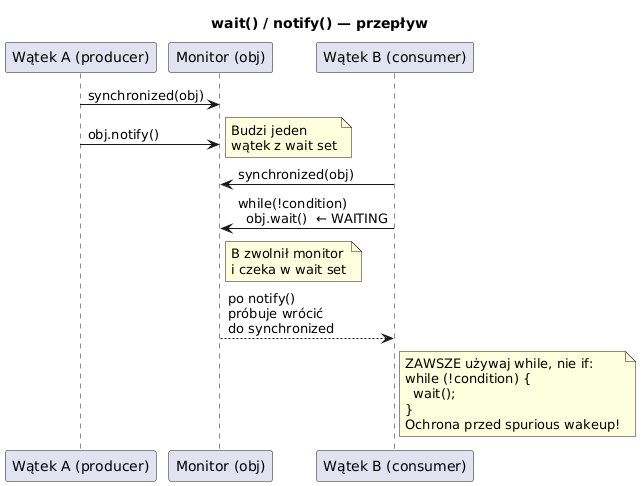

The diagram above was rendered by PlantUML. Its source (embedded in the PNG):
@startuml wait_notify_flow
skinparam shadowing false
skinparam defaultFontName "DejaVu Sans"
title wait() / notify() — przepływ

participant "Wątek A (producer)" as PA
participant "Monitor (obj)" as MON
participant "Wątek B (consumer)" as PB

PA -> MON : synchronized(obj)
PA -> MON : obj.notify()
note right : Budzi jeden\nwątek z wait set

PB -> MON : synchronized(obj)
PB -> MON : while(!condition)\n  obj.wait()  ← WAITING
note right of MON : B zwolnił monitor\ni czeka w wait set

MON --> PB : po notify()\npróbuje wrócić\ndo synchronized
note right of PB
  ZAWSZE używaj while, nie if:
  while (!condition) {
    wait();
  }
  Ochrona przed spurious wakeup!
end note

@enduml